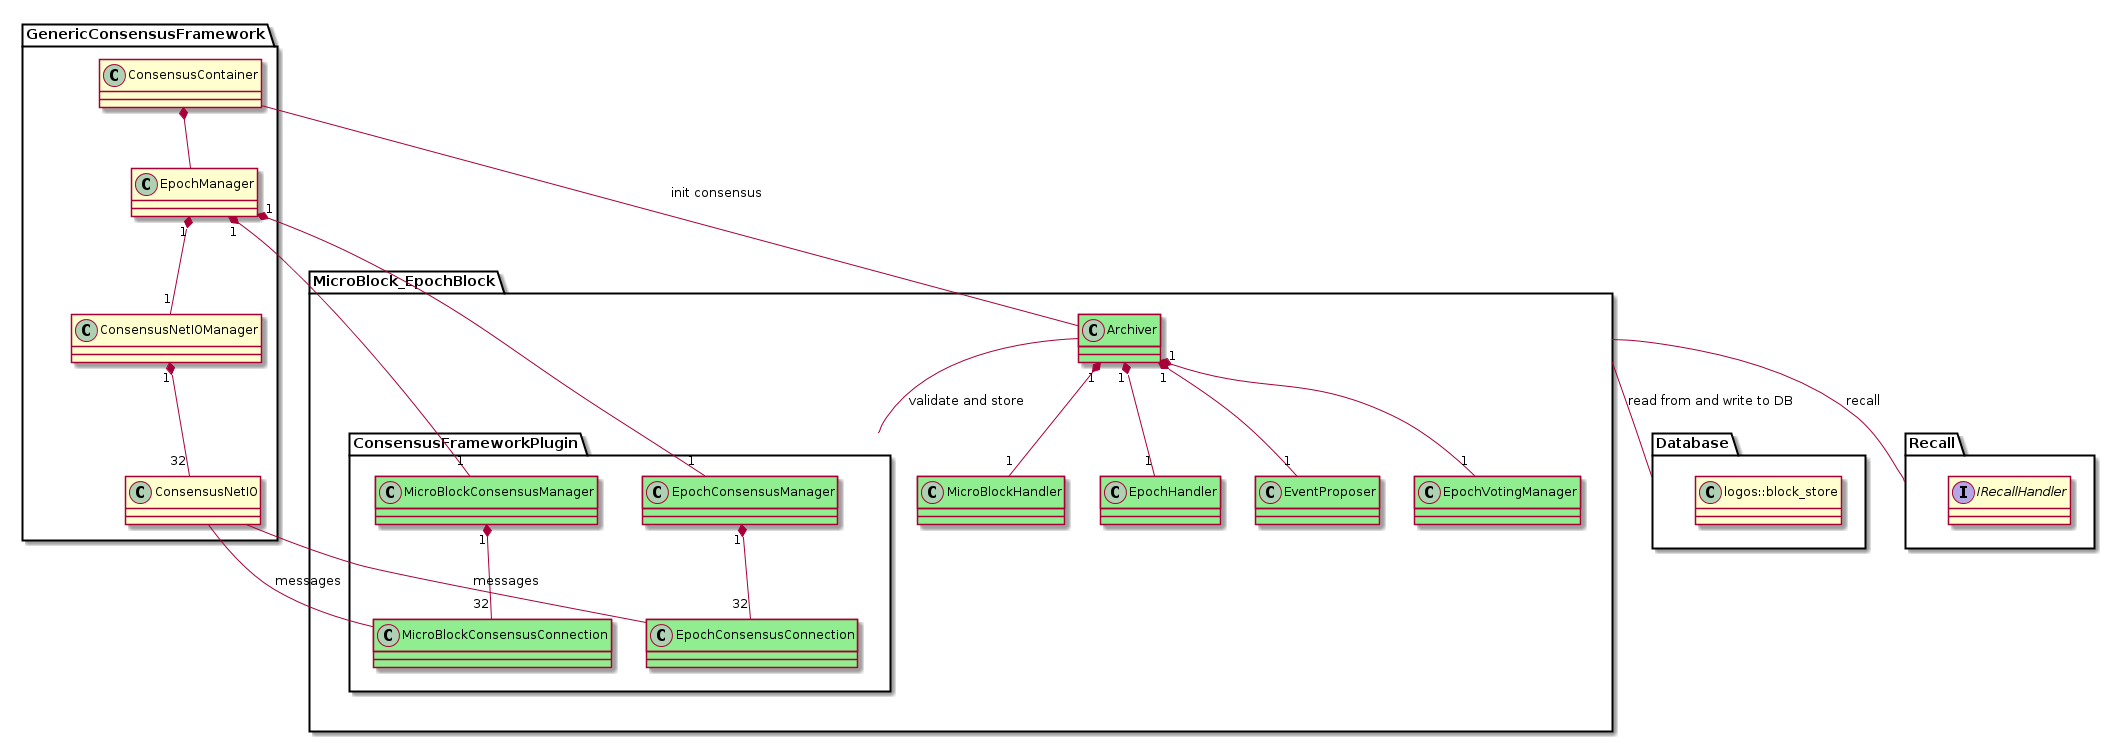

The diagram above was rendered by PlantUML. Its source (embedded in the PNG):
@startuml

package MicroBlock_EpochBlock{
class Archiver #lightgreen

class MicroBlockHandler #lightgreen
class EpochHandler #lightgreen
class EventProposer #lightgreen
class EpochVotingManager #lightgreen

	package ConsensusFrameworkPlugin{
	class MicroBlockConsensusManager #lightgreen
	class EpochConsensusManager #lightgreen
	class MicroBlockConsensusConnection #lightgreen
	class EpochConsensusConnection #lightgreen
	}
}

package GenericConsensusFramework{
class ConsensusContainer
class ConsensusNetIO
class EpochManager
class ConsensusNetIOManager
}

package Database{
class logos::block_store
}

package Recall{
interface IRecallHandler
}

Archiver "1" *-- "1" MicroBlockHandler
Archiver "1" *-- "1" EpochHandler
Archiver "1" *-- "1" EventProposer
Archiver "1" *-- "1" EpochVotingManager

Archiver -- ConsensusFrameworkPlugin : validate and store

MicroBlockConsensusManager "1" *-- "32" MicroBlockConsensusConnection
EpochConsensusManager "1" *-- "32" EpochConsensusConnection

MicroBlock_EpochBlock -- Database : read from and write to DB
MicroBlock_EpochBlock -- Recall : recall
'MicroBlock_EpochBlock -- GenericConsensusFramework : send and receive consensus messages

Archiver -- ConsensusContainer : init consensus
ConsensusContainer *-- EpochManager
EpochManager "1" *--"1" MicroBlockConsensusManager
EpochManager "1" *--"1" EpochConsensusManager
EpochManager "1" *--"1" ConsensusNetIOManager

ConsensusNetIO -- MicroBlockConsensusConnection : messages
ConsensusNetIO -- EpochConsensusConnection : messages
ConsensusNetIOManager "1" *-- "32" ConsensusNetIO

@enduml